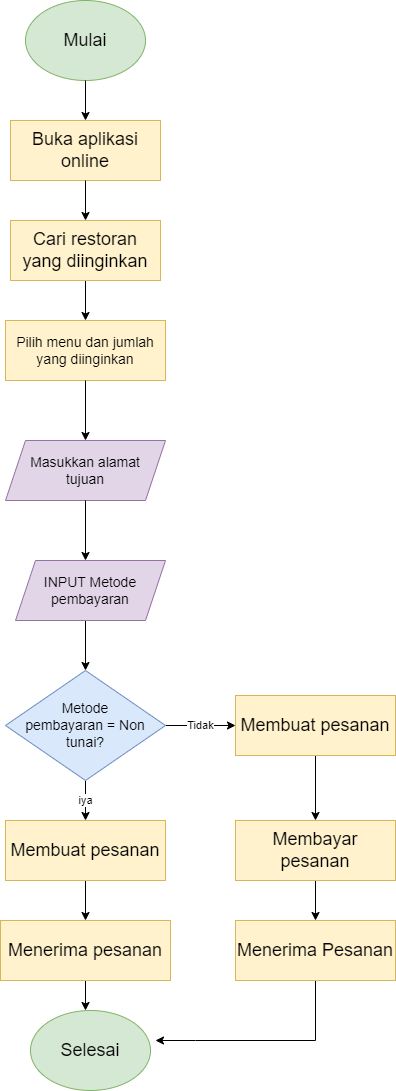

The diagram above was exported from draw.io. Its source (the exported page's mxGraphModel, read from the mxfile embedded in the PNG):
<mxGraphModel dx="880" dy="427" grid="1" gridSize="10" guides="1" tooltips="1" connect="1" arrows="1" fold="1" page="1" pageScale="1" pageWidth="827" pageHeight="1169" math="0" shadow="0">
  <root>
    <mxCell id="0" />
    <mxCell id="1" parent="0" />
    <mxCell id="SyENZGwUUZRNmF59DSiN-1" value="&lt;span style=&quot;font-size: 18px;&quot;&gt;Mulai&lt;/span&gt;" style="ellipse;whiteSpace=wrap;html=1;fillColor=#d5e8d4;strokeColor=#82b366;" parent="1" vertex="1">
      <mxGeometry x="340" y="40" width="120" height="80" as="geometry" />
    </mxCell>
    <mxCell id="SyENZGwUUZRNmF59DSiN-2" value="" style="endArrow=classic;html=1;rounded=0;exitX=0.5;exitY=1;exitDx=0;exitDy=0;" parent="1" source="SyENZGwUUZRNmF59DSiN-1" edge="1">
      <mxGeometry width="50" height="50" relative="1" as="geometry">
        <mxPoint x="390" y="270" as="sourcePoint" />
        <mxPoint x="400" y="160" as="targetPoint" />
      </mxGeometry>
    </mxCell>
    <mxCell id="SyENZGwUUZRNmF59DSiN-3" value="&lt;span style=&quot;font-size: 18px;&quot;&gt;Buka aplikasi online&lt;/span&gt;" style="rounded=0;whiteSpace=wrap;html=1;fillColor=#fff2cc;strokeColor=#d6b656;" parent="1" vertex="1">
      <mxGeometry x="325" y="160" width="150" height="60" as="geometry" />
    </mxCell>
    <mxCell id="SyENZGwUUZRNmF59DSiN-4" value="" style="endArrow=classic;html=1;rounded=0;exitX=0.5;exitY=1;exitDx=0;exitDy=0;" parent="1" source="SyENZGwUUZRNmF59DSiN-3" edge="1">
      <mxGeometry width="50" height="50" relative="1" as="geometry">
        <mxPoint x="390" y="260" as="sourcePoint" />
        <mxPoint x="400" y="260" as="targetPoint" />
      </mxGeometry>
    </mxCell>
    <mxCell id="CcieEbWgXYbtQfC8eAvm-1" style="edgeStyle=orthogonalEdgeStyle;rounded=0;orthogonalLoop=1;jettySize=auto;html=1;exitX=0.5;exitY=1;exitDx=0;exitDy=0;" parent="1" source="SyENZGwUUZRNmF59DSiN-5" edge="1">
      <mxGeometry relative="1" as="geometry">
        <mxPoint x="400" y="360" as="targetPoint" />
      </mxGeometry>
    </mxCell>
    <mxCell id="SyENZGwUUZRNmF59DSiN-5" value="&lt;font style=&quot;font-size: 18px;&quot;&gt;Cari restoran yang diinginkan&lt;/font&gt;" style="rounded=0;whiteSpace=wrap;html=1;fillColor=#fff2cc;strokeColor=#d6b656;" parent="1" vertex="1">
      <mxGeometry x="325" y="260" width="150" height="60" as="geometry" />
    </mxCell>
    <mxCell id="SyENZGwUUZRNmF59DSiN-9" value="&lt;font style=&quot;font-size: 14px;&quot;&gt;Pilih menu dan jumlah yang diinginkan&lt;/font&gt;" style="rounded=0;whiteSpace=wrap;html=1;fillColor=#fff2cc;strokeColor=#d6b656;" parent="1" vertex="1">
      <mxGeometry x="320" y="360" width="160" height="60" as="geometry" />
    </mxCell>
    <mxCell id="SyENZGwUUZRNmF59DSiN-10" value="&lt;font style=&quot;font-size: 14px;&quot;&gt;&lt;span style=&quot;white-space: pre;&quot;&gt;&lt;span style=&quot;white-space: pre;&quot;&gt;M&lt;/span&gt;a&lt;/span&gt;sukkan alamat &lt;br&gt;tujuan&lt;br&gt;&lt;/font&gt;" style="shape=parallelogram;perimeter=parallelogramPerimeter;whiteSpace=wrap;html=1;fixedSize=1;fillColor=#e1d5e7;strokeColor=#9673a6;" parent="1" vertex="1">
      <mxGeometry x="320" y="480" width="160" height="60" as="geometry" />
    </mxCell>
    <mxCell id="SyENZGwUUZRNmF59DSiN-11" value="" style="endArrow=classic;html=1;rounded=0;exitX=0.5;exitY=1;exitDx=0;exitDy=0;fontStyle=1" parent="1" source="SyENZGwUUZRNmF59DSiN-9" edge="1">
      <mxGeometry width="50" height="50" relative="1" as="geometry">
        <mxPoint x="390" y="370" as="sourcePoint" />
        <mxPoint x="400" y="480" as="targetPoint" />
      </mxGeometry>
    </mxCell>
    <mxCell id="SyENZGwUUZRNmF59DSiN-15" value="" style="endArrow=classic;html=1;rounded=0;exitX=0.5;exitY=1;exitDx=0;exitDy=0;" parent="1" source="SyENZGwUUZRNmF59DSiN-10" edge="1">
      <mxGeometry width="50" height="50" relative="1" as="geometry">
        <mxPoint x="390" y="550" as="sourcePoint" />
        <mxPoint x="400" y="600" as="targetPoint" />
      </mxGeometry>
    </mxCell>
    <mxCell id="m1d6b5b7X1BeUcKxNZN_-5" value="Tidak" style="edgeStyle=orthogonalEdgeStyle;rounded=0;orthogonalLoop=1;jettySize=auto;html=1;exitX=1;exitY=0.5;exitDx=0;exitDy=0;entryX=0;entryY=0.5;entryDx=0;entryDy=0;" edge="1" parent="1" source="SyENZGwUUZRNmF59DSiN-16" target="SyENZGwUUZRNmF59DSiN-38">
      <mxGeometry relative="1" as="geometry" />
    </mxCell>
    <mxCell id="m1d6b5b7X1BeUcKxNZN_-7" value="iya" style="edgeStyle=orthogonalEdgeStyle;rounded=0;orthogonalLoop=1;jettySize=auto;html=1;" edge="1" parent="1" source="SyENZGwUUZRNmF59DSiN-16" target="SyENZGwUUZRNmF59DSiN-30">
      <mxGeometry relative="1" as="geometry" />
    </mxCell>
    <mxCell id="SyENZGwUUZRNmF59DSiN-16" value="&lt;font style=&quot;font-size: 14px;&quot;&gt;Metode &lt;br&gt;pembayaran = Non tunai?&lt;/font&gt;" style="rhombus;whiteSpace=wrap;html=1;fillColor=#dae8fc;strokeColor=#6c8ebf;" parent="1" vertex="1">
      <mxGeometry x="320" y="710" width="160" height="110" as="geometry" />
    </mxCell>
    <mxCell id="m1d6b5b7X1BeUcKxNZN_-12" style="edgeStyle=orthogonalEdgeStyle;rounded=0;orthogonalLoop=1;jettySize=auto;html=1;exitX=0.5;exitY=1;exitDx=0;exitDy=0;entryX=0.5;entryY=0;entryDx=0;entryDy=0;" edge="1" parent="1" source="SyENZGwUUZRNmF59DSiN-23" target="SyENZGwUUZRNmF59DSiN-42">
      <mxGeometry relative="1" as="geometry" />
    </mxCell>
    <mxCell id="SyENZGwUUZRNmF59DSiN-23" value="&lt;span style=&quot;font-size: 18px;&quot;&gt;Membayar pesanan&lt;/span&gt;" style="rounded=0;whiteSpace=wrap;html=1;fillColor=#fff2cc;strokeColor=#d6b656;" parent="1" vertex="1">
      <mxGeometry x="550" y="860" width="160" height="60" as="geometry" />
    </mxCell>
    <mxCell id="m1d6b5b7X1BeUcKxNZN_-11" style="edgeStyle=orthogonalEdgeStyle;rounded=0;orthogonalLoop=1;jettySize=auto;html=1;exitX=0.5;exitY=1;exitDx=0;exitDy=0;entryX=0.5;entryY=0;entryDx=0;entryDy=0;" edge="1" parent="1" source="SyENZGwUUZRNmF59DSiN-30" target="SyENZGwUUZRNmF59DSiN-41">
      <mxGeometry relative="1" as="geometry" />
    </mxCell>
    <mxCell id="SyENZGwUUZRNmF59DSiN-30" value="&lt;font style=&quot;font-size: 18px;&quot;&gt;Membuat pesanan&lt;/font&gt;" style="rounded=0;whiteSpace=wrap;html=1;fillColor=#fff2cc;strokeColor=#d6b656;" parent="1" vertex="1">
      <mxGeometry x="320" y="860" width="160" height="60" as="geometry" />
    </mxCell>
    <mxCell id="m1d6b5b7X1BeUcKxNZN_-9" style="edgeStyle=orthogonalEdgeStyle;rounded=0;orthogonalLoop=1;jettySize=auto;html=1;exitX=0.5;exitY=1;exitDx=0;exitDy=0;entryX=0.5;entryY=0;entryDx=0;entryDy=0;" edge="1" parent="1" source="SyENZGwUUZRNmF59DSiN-38">
      <mxGeometry relative="1" as="geometry">
        <mxPoint x="630" y="860" as="targetPoint" />
      </mxGeometry>
    </mxCell>
    <mxCell id="SyENZGwUUZRNmF59DSiN-38" value="&lt;font style=&quot;font-size: 18px;&quot;&gt;Membuat pesanan&lt;/font&gt;" style="rounded=0;whiteSpace=wrap;html=1;fillColor=#fff2cc;strokeColor=#d6b656;" parent="1" vertex="1">
      <mxGeometry x="550" y="735" width="160" height="60" as="geometry" />
    </mxCell>
    <mxCell id="SyENZGwUUZRNmF59DSiN-51" style="edgeStyle=orthogonalEdgeStyle;rounded=0;orthogonalLoop=1;jettySize=auto;html=1;exitX=0.5;exitY=1;exitDx=0;exitDy=0;" parent="1" source="SyENZGwUUZRNmF59DSiN-41" edge="1">
      <mxGeometry relative="1" as="geometry">
        <mxPoint x="400" y="1050" as="targetPoint" />
      </mxGeometry>
    </mxCell>
    <mxCell id="SyENZGwUUZRNmF59DSiN-41" value="&lt;font style=&quot;font-size: 18px;&quot;&gt;Menerima pesanan&lt;/font&gt;" style="rounded=0;whiteSpace=wrap;html=1;fillColor=#fff2cc;strokeColor=#d6b656;" parent="1" vertex="1">
      <mxGeometry x="315" y="960" width="170" height="60" as="geometry" />
    </mxCell>
    <mxCell id="m1d6b5b7X1BeUcKxNZN_-13" style="edgeStyle=orthogonalEdgeStyle;rounded=0;orthogonalLoop=1;jettySize=auto;html=1;exitX=0.5;exitY=1;exitDx=0;exitDy=0;" edge="1" parent="1" source="SyENZGwUUZRNmF59DSiN-42">
      <mxGeometry relative="1" as="geometry">
        <mxPoint x="470" y="1080" as="targetPoint" />
        <Array as="points">
          <mxPoint x="630" y="1080" />
          <mxPoint x="510" y="1080" />
        </Array>
      </mxGeometry>
    </mxCell>
    <mxCell id="SyENZGwUUZRNmF59DSiN-42" value="&lt;font style=&quot;font-size: 18px;&quot;&gt;Menerima Pesanan&lt;/font&gt;" style="rounded=0;whiteSpace=wrap;html=1;fillColor=#fff2cc;strokeColor=#d6b656;" parent="1" vertex="1">
      <mxGeometry x="550" y="960" width="160" height="60" as="geometry" />
    </mxCell>
    <mxCell id="SyENZGwUUZRNmF59DSiN-53" value="&lt;span style=&quot;font-size: 18px;&quot;&gt;Selesai&lt;/span&gt;" style="ellipse;whiteSpace=wrap;html=1;fillColor=#d5e8d4;strokeColor=#82b366;" parent="1" vertex="1">
      <mxGeometry x="345" y="1050" width="120" height="80" as="geometry" />
    </mxCell>
    <mxCell id="m1d6b5b7X1BeUcKxNZN_-4" style="edgeStyle=orthogonalEdgeStyle;rounded=0;orthogonalLoop=1;jettySize=auto;html=1;entryX=0.5;entryY=0;entryDx=0;entryDy=0;" edge="1" parent="1" target="SyENZGwUUZRNmF59DSiN-16">
      <mxGeometry relative="1" as="geometry">
        <mxPoint x="400" y="660" as="sourcePoint" />
      </mxGeometry>
    </mxCell>
    <mxCell id="m1d6b5b7X1BeUcKxNZN_-1" value="&lt;font style=&quot;font-size: 14px;&quot;&gt;INPUT Metode pembayaran&lt;/font&gt;" style="shape=parallelogram;perimeter=parallelogramPerimeter;whiteSpace=wrap;html=1;fixedSize=1;fillColor=#e1d5e7;strokeColor=#9673a6;" vertex="1" parent="1">
      <mxGeometry x="330" y="600" width="150" height="60" as="geometry" />
    </mxCell>
  </root>
</mxGraphModel>